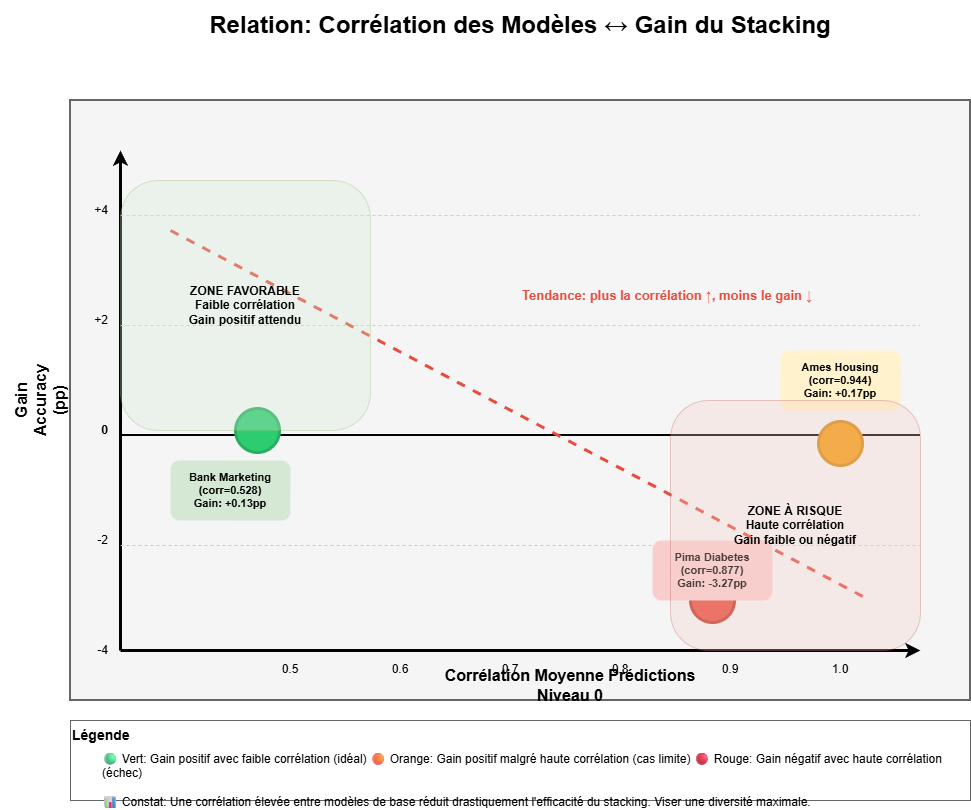

The diagram above was exported from draw.io. Its source (the exported page's mxGraphModel, read from the mxfile embedded in the PNG):
<mxGraphModel dx="989" dy="372" grid="1" gridSize="10" guides="1" tooltips="1" connect="1" arrows="1" fold="1" page="1" pageScale="1" pageWidth="850" pageHeight="1100" math="0" shadow="0">
  <root>
    <mxCell id="0" />
    <mxCell id="1" parent="0" />
    <mxCell id="wuyS1jRUNhQpttzVLcd_-2" parent="1" style="text;html=1;strokeColor=none;fillColor=none;align=center;verticalAlign=middle;whiteSpace=wrap;rounded=0;fontSize=24;fontStyle=1" value="Relation: Corrélation des Modèles ↔ Gain du Stacking" vertex="1">
      <mxGeometry height="50" width="700" x="200" y="20" as="geometry" />
    </mxCell>
    <mxCell id="wuyS1jRUNhQpttzVLcd_-3" parent="1" style="rounded=0;whiteSpace=wrap;html=1;fillColor=#f5f5f5;strokeColor=#666666;strokeWidth=2" value="" vertex="1">
      <mxGeometry height="600" width="900" x="100" y="120" as="geometry" />
    </mxCell>
    <mxCell id="wuyS1jRUNhQpttzVLcd_-4" edge="1" parent="1" style="endArrow=classic;html=1;strokeColor=#000000;strokeWidth=3" value="">
      <mxGeometry height="50" relative="1" width="50" as="geometry">
        <mxPoint x="150" y="670" as="sourcePoint" />
        <mxPoint x="150" y="170" as="targetPoint" />
      </mxGeometry>
    </mxCell>
    <mxCell id="wuyS1jRUNhQpttzVLcd_-5" parent="1" style="text;html=1;strokeColor=none;fillColor=none;align=center;verticalAlign=middle;whiteSpace=wrap;rounded=0;fontSize=16;fontStyle=1;rotation=-90" value="Gain Accuracy (pp)" vertex="1">
      <mxGeometry height="80" width="80" x="30" y="380" as="geometry" />
    </mxCell>
    <mxCell id="wuyS1jRUNhQpttzVLcd_-6" edge="1" parent="1" style="endArrow=classic;html=1;strokeColor=#000000;strokeWidth=3" value="">
      <mxGeometry height="50" relative="1" width="50" as="geometry">
        <mxPoint x="150" y="670" as="sourcePoint" />
        <mxPoint x="950" y="670" as="targetPoint" />
      </mxGeometry>
    </mxCell>
    <mxCell id="wuyS1jRUNhQpttzVLcd_-7" parent="1" style="text;html=1;strokeColor=none;fillColor=none;align=center;verticalAlign=middle;whiteSpace=wrap;rounded=0;fontSize=16;fontStyle=1" value="Corrélation Moyenne Prédictions Niveau 0" vertex="1">
      <mxGeometry height="30" width="300" x="450" y="690" as="geometry" />
    </mxCell>
    <mxCell id="wuyS1jRUNhQpttzVLcd_-8" parent="1" style="text;html=1;strokeColor=none;fillColor=none;align=right;verticalAlign=middle;whiteSpace=wrap;rounded=0;fontSize=12" value="+4" vertex="1">
      <mxGeometry height="20" width="50" x="90" y="220" as="geometry" />
    </mxCell>
    <mxCell id="wuyS1jRUNhQpttzVLcd_-9" parent="1" style="line;strokeWidth=1;html=1;strokeColor=#cccccc;dashed=1" value="" vertex="1">
      <mxGeometry height="10" width="800" x="150" y="230" as="geometry" />
    </mxCell>
    <mxCell id="wuyS1jRUNhQpttzVLcd_-10" parent="1" style="text;html=1;strokeColor=none;fillColor=none;align=right;verticalAlign=middle;whiteSpace=wrap;rounded=0;fontSize=12" value="+2" vertex="1">
      <mxGeometry height="20" width="50" x="90" y="330" as="geometry" />
    </mxCell>
    <mxCell id="wuyS1jRUNhQpttzVLcd_-11" parent="1" style="line;strokeWidth=1;html=1;strokeColor=#cccccc;dashed=1" value="" vertex="1">
      <mxGeometry height="10" width="800" x="150" y="340" as="geometry" />
    </mxCell>
    <mxCell id="wuyS1jRUNhQpttzVLcd_-12" parent="1" style="text;html=1;strokeColor=none;fillColor=none;align=right;verticalAlign=middle;whiteSpace=wrap;rounded=0;fontSize=12;fontStyle=1" value="0" vertex="1">
      <mxGeometry height="20" width="50" x="90" y="440" as="geometry" />
    </mxCell>
    <mxCell id="wuyS1jRUNhQpttzVLcd_-13" parent="1" style="line;strokeWidth=2;html=1;strokeColor=#000000" value="" vertex="1">
      <mxGeometry height="10" width="800" x="150" y="450" as="geometry" />
    </mxCell>
    <mxCell id="wuyS1jRUNhQpttzVLcd_-14" parent="1" style="text;html=1;strokeColor=none;fillColor=none;align=right;verticalAlign=middle;whiteSpace=wrap;rounded=0;fontSize=12" value="-2" vertex="1">
      <mxGeometry height="20" width="50" x="90" y="550" as="geometry" />
    </mxCell>
    <mxCell id="wuyS1jRUNhQpttzVLcd_-15" parent="1" style="line;strokeWidth=1;html=1;strokeColor=#cccccc;dashed=1" value="" vertex="1">
      <mxGeometry height="10" width="800" x="150" y="560" as="geometry" />
    </mxCell>
    <mxCell id="wuyS1jRUNhQpttzVLcd_-16" parent="1" style="text;html=1;strokeColor=none;fillColor=none;align=right;verticalAlign=middle;whiteSpace=wrap;rounded=0;fontSize=12" value="-4" vertex="1">
      <mxGeometry height="20" width="50" x="90" y="660" as="geometry" />
    </mxCell>
    <mxCell id="wuyS1jRUNhQpttzVLcd_-17" parent="1" style="text;html=1;strokeColor=none;fillColor=none;align=center;verticalAlign=top;whiteSpace=wrap;rounded=0;fontSize=12" value="0.5" vertex="1">
      <mxGeometry height="20" width="40" x="300" y="675" as="geometry" />
    </mxCell>
    <mxCell id="wuyS1jRUNhQpttzVLcd_-18" parent="1" style="text;html=1;strokeColor=none;fillColor=none;align=center;verticalAlign=top;whiteSpace=wrap;rounded=0;fontSize=12" value="0.6" vertex="1">
      <mxGeometry height="20" width="40" x="410" y="675" as="geometry" />
    </mxCell>
    <mxCell id="wuyS1jRUNhQpttzVLcd_-19" parent="1" style="text;html=1;strokeColor=none;fillColor=none;align=center;verticalAlign=top;whiteSpace=wrap;rounded=0;fontSize=12" value="0.7" vertex="1">
      <mxGeometry height="20" width="40" x="520" y="675" as="geometry" />
    </mxCell>
    <mxCell id="wuyS1jRUNhQpttzVLcd_-20" parent="1" style="text;html=1;strokeColor=none;fillColor=none;align=center;verticalAlign=top;whiteSpace=wrap;rounded=0;fontSize=12" value="0.8" vertex="1">
      <mxGeometry height="20" width="40" x="630" y="675" as="geometry" />
    </mxCell>
    <mxCell id="wuyS1jRUNhQpttzVLcd_-21" parent="1" style="text;html=1;strokeColor=none;fillColor=none;align=center;verticalAlign=top;whiteSpace=wrap;rounded=0;fontSize=12" value="0.9" vertex="1">
      <mxGeometry height="20" width="40" x="740" y="675" as="geometry" />
    </mxCell>
    <mxCell id="wuyS1jRUNhQpttzVLcd_-22" parent="1" style="text;html=1;strokeColor=none;fillColor=none;align=center;verticalAlign=top;whiteSpace=wrap;rounded=0;fontSize=12" value="1.0" vertex="1">
      <mxGeometry height="20" width="40" x="850" y="675" as="geometry" />
    </mxCell>
    <mxCell id="wuyS1jRUNhQpttzVLcd_-23" edge="1" parent="1" style="endArrow=none;html=1;strokeColor=#e74c3c;strokeWidth=3;dashed=1" value="">
      <mxGeometry height="50" relative="1" width="50" as="geometry">
        <mxPoint x="200" y="250" as="sourcePoint" />
        <mxPoint x="900" y="620" as="targetPoint" />
      </mxGeometry>
    </mxCell>
    <mxCell id="wuyS1jRUNhQpttzVLcd_-24" parent="1" style="text;html=1;strokeColor=none;fillColor=none;align=left;verticalAlign=middle;whiteSpace=wrap;rounded=0;fontSize=13;fontStyle=1;fontColor=#e74c3c" value="Tendance: plus la corrélation ↑, moins le gain ↓" vertex="1">
      <mxGeometry height="30" width="350" x="550" y="300" as="geometry" />
    </mxCell>
    <mxCell id="wuyS1jRUNhQpttzVLcd_-25" parent="1" style="ellipse;whiteSpace=wrap;html=1;aspect=fixed;fillColor=#2ecc71;strokeColor=#27ae60;strokeWidth=3" value="" vertex="1">
      <mxGeometry height="44" width="44" x="265" y="428" as="geometry" />
    </mxCell>
    <mxCell id="wuyS1jRUNhQpttzVLcd_-26" parent="1" style="text;html=1;strokeColor=none;fillColor=#d5e8d4;align=center;verticalAlign=middle;whiteSpace=wrap;rounded=1;fontSize=11;fontStyle=1" value="Bank Marketing&#10;(corr=0.528)&#10;Gain: +0.13pp" vertex="1">
      <mxGeometry height="60" width="120" x="200" y="480" as="geometry" />
    </mxCell>
    <mxCell id="wuyS1jRUNhQpttzVLcd_-27" parent="1" style="ellipse;whiteSpace=wrap;html=1;aspect=fixed;fillColor=#e74c3c;strokeColor=#c0392b;strokeWidth=3" value="" vertex="1">
      <mxGeometry height="44" width="44" x="720" y="598" as="geometry" />
    </mxCell>
    <mxCell id="wuyS1jRUNhQpttzVLcd_-28" parent="1" style="text;html=1;strokeColor=none;fillColor=#f8cecc;align=center;verticalAlign=middle;whiteSpace=wrap;rounded=1;fontSize=11;fontStyle=1" value="Pima Diabetes&#10;(corr=0.877)&#10;Gain: -3.27pp" vertex="1">
      <mxGeometry height="60" width="120" x="682" y="560" as="geometry" />
    </mxCell>
    <mxCell id="wuyS1jRUNhQpttzVLcd_-29" parent="1" style="ellipse;whiteSpace=wrap;html=1;aspect=fixed;fillColor=#f39c12;strokeColor=#d68910;strokeWidth=3" value="" vertex="1">
      <mxGeometry height="44" width="44" x="848" y="441" as="geometry" />
    </mxCell>
    <mxCell id="wuyS1jRUNhQpttzVLcd_-30" parent="1" style="text;html=1;strokeColor=none;fillColor=#fff2cc;align=center;verticalAlign=middle;whiteSpace=wrap;rounded=1;fontSize=11;fontStyle=1" value="Ames Housing&#10;(corr=0.944)&#10;Gain: +0.17pp" vertex="1">
      <mxGeometry height="60" width="120" x="810" y="370" as="geometry" />
    </mxCell>
    <mxCell id="wuyS1jRUNhQpttzVLcd_-31" parent="1" style="rounded=1;whiteSpace=wrap;html=1;fillColor=#d5e8d4;strokeColor=#82b366;fontSize=12;fontStyle=1;opacity=30" value="ZONE FAVORABLE&#10;Faible corrélation&#10;Gain positif attendu" vertex="1">
      <mxGeometry height="250" width="250" x="150" y="200" as="geometry" />
    </mxCell>
    <mxCell id="wuyS1jRUNhQpttzVLcd_-32" parent="1" style="rounded=1;whiteSpace=wrap;html=1;fillColor=#f8cecc;strokeColor=#b85450;fontSize=12;fontStyle=1;opacity=30" value="ZONE À RISQUE&#10;Haute corrélation&#10;Gain faible ou négatif" vertex="1">
      <mxGeometry height="250" width="250" x="700" y="420" as="geometry" />
    </mxCell>
    <mxCell id="wuyS1jRUNhQpttzVLcd_-33" parent="1" style="rounded=0;whiteSpace=wrap;html=1;fillColor=#ffffff;strokeColor=#666666;fontSize=14;fontStyle=1;align=left;verticalAlign=top" value="Légende" vertex="1">
      <mxGeometry height="80" width="900" x="100" y="740" as="geometry" />
    </mxCell>
    <mxCell id="wuyS1jRUNhQpttzVLcd_-34" parent="1" style="text;html=1;strokeColor=none;fillColor=none;align=left;verticalAlign=top;whiteSpace=wrap;rounded=0;fontSize=12;spacingLeft=10" value="🟢 Vert: Gain positif avec faible corrélation (idéal)     🟠 Orange: Gain positif malgré haute corrélation (cas limite)     🔴 Rouge: Gain négatif avec haute corrélation (échec)&#10;&#10;📊 Constat: Une corrélation élevée entre modèles de base réduit drastiquement l'efficacité du stacking. Viser une diversité maximale." vertex="1">
      <mxGeometry height="50" width="860" x="120" y="765" as="geometry" />
    </mxCell>
  </root>
</mxGraphModel>